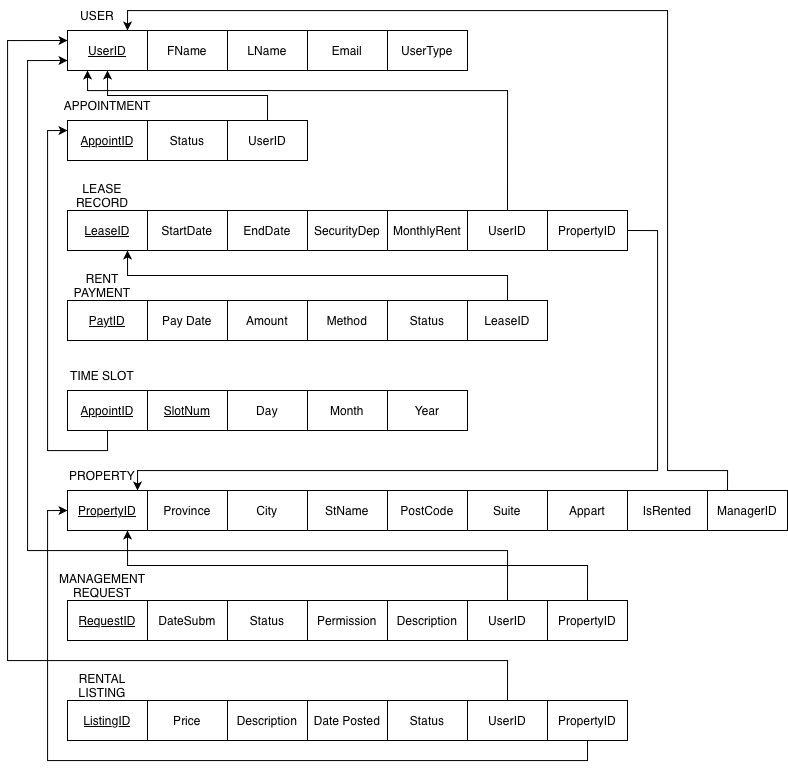

The diagram above was exported from draw.io. Its source (the exported page's mxGraphModel, read from the mxfile embedded in the PNG):
<mxGraphModel dx="1085" dy="1985" grid="1" gridSize="10" guides="1" tooltips="1" connect="1" arrows="1" fold="1" page="1" pageScale="1" pageWidth="827" pageHeight="1169" math="0" shadow="0">
  <root>
    <mxCell id="0" />
    <mxCell id="1" parent="0" />
    <mxCell id="qE1QHMxNZnUtdi9SQ6EY-11" parent="1" style="rounded=0;whiteSpace=wrap;html=1;" value="&lt;u&gt;UserID&lt;/u&gt;" vertex="1">
      <mxGeometry height="40" width="80" x="100" y="-1080" as="geometry" />
    </mxCell>
    <mxCell id="qE1QHMxNZnUtdi9SQ6EY-12" parent="1" style="rounded=0;whiteSpace=wrap;html=1;" value="FName" vertex="1">
      <mxGeometry height="40" width="80" x="180" y="-1080" as="geometry" />
    </mxCell>
    <mxCell id="qE1QHMxNZnUtdi9SQ6EY-13" parent="1" style="rounded=0;whiteSpace=wrap;html=1;" value="LName" vertex="1">
      <mxGeometry height="40" width="80" x="260" y="-1080" as="geometry" />
    </mxCell>
    <mxCell id="qE1QHMxNZnUtdi9SQ6EY-14" parent="1" style="rounded=0;whiteSpace=wrap;html=1;" value="Email" vertex="1">
      <mxGeometry height="40" width="80" x="340" y="-1080" as="geometry" />
    </mxCell>
    <mxCell id="qE1QHMxNZnUtdi9SQ6EY-15" parent="1" style="rounded=0;whiteSpace=wrap;html=1;" value="UserType" vertex="1">
      <mxGeometry height="40" width="80" x="420" y="-1080" as="geometry" />
    </mxCell>
    <mxCell id="qE1QHMxNZnUtdi9SQ6EY-16" parent="1" style="text;html=1;whiteSpace=wrap;strokeColor=none;fillColor=none;align=center;verticalAlign=middle;rounded=0;" value="USER" vertex="1">
      <mxGeometry height="30" width="60" x="100" y="-1110" as="geometry" />
    </mxCell>
    <mxCell id="qE1QHMxNZnUtdi9SQ6EY-17" parent="1" style="rounded=0;whiteSpace=wrap;html=1;" value="&lt;u&gt;AppointID&lt;/u&gt;" vertex="1">
      <mxGeometry height="40" width="80" x="100" y="-990" as="geometry" />
    </mxCell>
    <mxCell id="qE1QHMxNZnUtdi9SQ6EY-18" parent="1" style="rounded=0;whiteSpace=wrap;html=1;" value="Status" vertex="1">
      <mxGeometry height="40" width="80" x="180" y="-990" as="geometry" />
    </mxCell>
    <mxCell id="qE1QHMxNZnUtdi9SQ6EY-78" edge="1" parent="1" source="qE1QHMxNZnUtdi9SQ6EY-19" style="edgeStyle=orthogonalEdgeStyle;rounded=0;orthogonalLoop=1;jettySize=auto;html=1;exitX=0.5;exitY=0;exitDx=0;exitDy=0;entryX=0.5;entryY=1;entryDx=0;entryDy=0;" target="qE1QHMxNZnUtdi9SQ6EY-11">
      <mxGeometry relative="1" as="geometry" />
    </mxCell>
    <mxCell id="qE1QHMxNZnUtdi9SQ6EY-19" parent="1" style="rounded=0;whiteSpace=wrap;html=1;" value="UserID" vertex="1">
      <mxGeometry height="40" width="80" x="260" y="-990" as="geometry" />
    </mxCell>
    <mxCell id="qE1QHMxNZnUtdi9SQ6EY-20" parent="1" style="text;html=1;whiteSpace=wrap;strokeColor=none;fillColor=none;align=center;verticalAlign=middle;rounded=0;" value="APPOINTMENT" vertex="1">
      <mxGeometry height="30" width="60" x="110" y="-1020" as="geometry" />
    </mxCell>
    <mxCell id="qE1QHMxNZnUtdi9SQ6EY-21" parent="1" style="rounded=0;whiteSpace=wrap;html=1;" value="&lt;u&gt;LeaseID&lt;/u&gt;" vertex="1">
      <mxGeometry height="40" width="80" x="100" y="-900" as="geometry" />
    </mxCell>
    <mxCell id="qE1QHMxNZnUtdi9SQ6EY-22" parent="1" style="rounded=0;whiteSpace=wrap;html=1;" value="StartDate" vertex="1">
      <mxGeometry height="40" width="80" x="180" y="-900" as="geometry" />
    </mxCell>
    <mxCell id="qE1QHMxNZnUtdi9SQ6EY-23" parent="1" style="rounded=0;whiteSpace=wrap;html=1;" value="EndDate" vertex="1">
      <mxGeometry height="40" width="80" x="260" y="-900" as="geometry" />
    </mxCell>
    <mxCell id="qE1QHMxNZnUtdi9SQ6EY-24" parent="1" style="rounded=0;whiteSpace=wrap;html=1;" value="SecurityDep" vertex="1">
      <mxGeometry height="40" width="80" x="340" y="-900" as="geometry" />
    </mxCell>
    <mxCell id="qE1QHMxNZnUtdi9SQ6EY-25" parent="1" style="rounded=0;whiteSpace=wrap;html=1;" value="MonthlyRent" vertex="1">
      <mxGeometry height="40" width="80" x="420" y="-900" as="geometry" />
    </mxCell>
    <mxCell id="qE1QHMxNZnUtdi9SQ6EY-82" edge="1" parent="1" source="qE1QHMxNZnUtdi9SQ6EY-26" style="edgeStyle=orthogonalEdgeStyle;rounded=0;orthogonalLoop=1;jettySize=auto;html=1;exitX=0.5;exitY=0;exitDx=0;exitDy=0;entryX=0.25;entryY=1;entryDx=0;entryDy=0;" target="qE1QHMxNZnUtdi9SQ6EY-11">
      <mxGeometry relative="1" as="geometry">
        <Array as="points">
          <mxPoint x="540" y="-1020" />
          <mxPoint x="120" y="-1020" />
        </Array>
      </mxGeometry>
    </mxCell>
    <mxCell id="qE1QHMxNZnUtdi9SQ6EY-26" parent="1" style="rounded=0;whiteSpace=wrap;html=1;" value="UserID" vertex="1">
      <mxGeometry height="40" width="80" x="500" y="-900" as="geometry" />
    </mxCell>
    <mxCell id="qE1QHMxNZnUtdi9SQ6EY-83" edge="1" parent="1" source="qE1QHMxNZnUtdi9SQ6EY-27" style="edgeStyle=orthogonalEdgeStyle;rounded=0;orthogonalLoop=1;jettySize=auto;html=1;exitX=1;exitY=0.5;exitDx=0;exitDy=0;entryX=1;entryY=1;entryDx=0;entryDy=0;" target="qE1QHMxNZnUtdi9SQ6EY-60">
      <mxGeometry relative="1" as="geometry">
        <Array as="points">
          <mxPoint x="690" y="-880" />
          <mxPoint x="690" y="-640" />
          <mxPoint x="170" y="-640" />
        </Array>
        <mxPoint x="690" y="-640" as="targetPoint" />
      </mxGeometry>
    </mxCell>
    <mxCell id="qE1QHMxNZnUtdi9SQ6EY-27" parent="1" style="rounded=0;whiteSpace=wrap;html=1;" value="PropertyID" vertex="1">
      <mxGeometry height="40" width="80" x="580" y="-900" as="geometry" />
    </mxCell>
    <mxCell id="qE1QHMxNZnUtdi9SQ6EY-28" parent="1" style="text;html=1;whiteSpace=wrap;strokeColor=none;fillColor=none;align=center;verticalAlign=middle;rounded=0;" value="LEASE RECORD" vertex="1">
      <mxGeometry height="30" width="70" x="100" y="-930" as="geometry" />
    </mxCell>
    <mxCell id="qE1QHMxNZnUtdi9SQ6EY-37" parent="1" style="rounded=0;whiteSpace=wrap;html=1;" value="&lt;u&gt;PaytID&lt;/u&gt;" vertex="1">
      <mxGeometry height="40" width="80" x="100" y="-810" as="geometry" />
    </mxCell>
    <mxCell id="qE1QHMxNZnUtdi9SQ6EY-38" parent="1" style="rounded=0;whiteSpace=wrap;html=1;" value="Pay Date" vertex="1">
      <mxGeometry height="40" width="80" x="180" y="-810" as="geometry" />
    </mxCell>
    <mxCell id="qE1QHMxNZnUtdi9SQ6EY-39" parent="1" style="rounded=0;whiteSpace=wrap;html=1;" value="Amount" vertex="1">
      <mxGeometry height="40" width="80" x="260" y="-810" as="geometry" />
    </mxCell>
    <mxCell id="qE1QHMxNZnUtdi9SQ6EY-40" parent="1" style="rounded=0;whiteSpace=wrap;html=1;" value="Method" vertex="1">
      <mxGeometry height="40" width="80" x="340" y="-810" as="geometry" />
    </mxCell>
    <mxCell id="qE1QHMxNZnUtdi9SQ6EY-41" parent="1" style="rounded=0;whiteSpace=wrap;html=1;" value="Status" vertex="1">
      <mxGeometry height="40" width="80" x="420" y="-810" as="geometry" />
    </mxCell>
    <mxCell id="qE1QHMxNZnUtdi9SQ6EY-85" edge="1" parent="1" source="qE1QHMxNZnUtdi9SQ6EY-42" style="edgeStyle=orthogonalEdgeStyle;rounded=0;orthogonalLoop=1;jettySize=auto;html=1;exitX=0.5;exitY=0;exitDx=0;exitDy=0;entryX=0.75;entryY=1;entryDx=0;entryDy=0;" target="qE1QHMxNZnUtdi9SQ6EY-21">
      <mxGeometry relative="1" as="geometry" />
    </mxCell>
    <mxCell id="qE1QHMxNZnUtdi9SQ6EY-42" parent="1" style="rounded=0;whiteSpace=wrap;html=1;" value="LeaseID" vertex="1">
      <mxGeometry height="40" width="80" x="500" y="-810" as="geometry" />
    </mxCell>
    <mxCell id="qE1QHMxNZnUtdi9SQ6EY-44" parent="1" style="text;html=1;whiteSpace=wrap;strokeColor=none;fillColor=none;align=center;verticalAlign=middle;rounded=0;" value="RENT PAYMENT" vertex="1">
      <mxGeometry height="30" width="70" x="100" y="-840" as="geometry" />
    </mxCell>
    <mxCell id="qE1QHMxNZnUtdi9SQ6EY-79" edge="1" parent="1" source="qE1QHMxNZnUtdi9SQ6EY-45" style="edgeStyle=orthogonalEdgeStyle;rounded=0;orthogonalLoop=1;jettySize=auto;html=1;exitX=0.5;exitY=1;exitDx=0;exitDy=0;entryX=0;entryY=0.25;entryDx=0;entryDy=0;" target="qE1QHMxNZnUtdi9SQ6EY-17">
      <mxGeometry relative="1" as="geometry" />
    </mxCell>
    <mxCell id="qE1QHMxNZnUtdi9SQ6EY-45" parent="1" style="rounded=0;whiteSpace=wrap;html=1;" value="&lt;u&gt;AppointID&lt;/u&gt;" vertex="1">
      <mxGeometry height="40" width="80" x="100" y="-720" as="geometry" />
    </mxCell>
    <mxCell id="qE1QHMxNZnUtdi9SQ6EY-46" parent="1" style="rounded=0;whiteSpace=wrap;html=1;" value="&lt;u&gt;SlotNum&lt;/u&gt;" vertex="1">
      <mxGeometry height="40" width="80" x="180" y="-720" as="geometry" />
    </mxCell>
    <mxCell id="qE1QHMxNZnUtdi9SQ6EY-48" parent="1" style="rounded=0;whiteSpace=wrap;html=1;" value="Day" vertex="1">
      <mxGeometry height="40" width="80" x="260" y="-720" as="geometry" />
    </mxCell>
    <mxCell id="qE1QHMxNZnUtdi9SQ6EY-49" parent="1" style="rounded=0;whiteSpace=wrap;html=1;" value="Month" vertex="1">
      <mxGeometry height="40" width="80" x="340" y="-720" as="geometry" />
    </mxCell>
    <mxCell id="qE1QHMxNZnUtdi9SQ6EY-50" parent="1" style="rounded=0;whiteSpace=wrap;html=1;" value="Year" vertex="1">
      <mxGeometry height="40" width="80" x="420" y="-720" as="geometry" />
    </mxCell>
    <mxCell id="qE1QHMxNZnUtdi9SQ6EY-52" parent="1" style="text;html=1;whiteSpace=wrap;strokeColor=none;fillColor=none;align=center;verticalAlign=middle;rounded=0;" value="TIME SLOT" vertex="1">
      <mxGeometry height="30" width="70" x="100" y="-750" as="geometry" />
    </mxCell>
    <mxCell id="qE1QHMxNZnUtdi9SQ6EY-53" parent="1" style="rounded=0;whiteSpace=wrap;html=1;" value="&lt;u&gt;PropertyID&lt;/u&gt;" vertex="1">
      <mxGeometry height="40" width="80" x="100" y="-620" as="geometry" />
    </mxCell>
    <mxCell id="qE1QHMxNZnUtdi9SQ6EY-54" parent="1" style="rounded=0;whiteSpace=wrap;html=1;" value="Province" vertex="1">
      <mxGeometry height="40" width="80" x="180" y="-620" as="geometry" />
    </mxCell>
    <mxCell id="qE1QHMxNZnUtdi9SQ6EY-55" parent="1" style="rounded=0;whiteSpace=wrap;html=1;" value="City" vertex="1">
      <mxGeometry height="40" width="80" x="260" y="-620" as="geometry" />
    </mxCell>
    <mxCell id="qE1QHMxNZnUtdi9SQ6EY-56" parent="1" style="rounded=0;whiteSpace=wrap;html=1;" value="StName" vertex="1">
      <mxGeometry height="40" width="80" x="340" y="-620" as="geometry" />
    </mxCell>
    <mxCell id="qE1QHMxNZnUtdi9SQ6EY-57" parent="1" style="rounded=0;whiteSpace=wrap;html=1;" value="PostCode" vertex="1">
      <mxGeometry height="40" width="80" x="420" y="-620" as="geometry" />
    </mxCell>
    <mxCell id="qE1QHMxNZnUtdi9SQ6EY-58" parent="1" style="rounded=0;whiteSpace=wrap;html=1;" value="Suite" vertex="1">
      <mxGeometry height="40" width="80" x="500" y="-620" as="geometry" />
    </mxCell>
    <mxCell id="qE1QHMxNZnUtdi9SQ6EY-59" parent="1" style="rounded=0;whiteSpace=wrap;html=1;" value="Appart" vertex="1">
      <mxGeometry height="40" width="80" x="580" y="-620" as="geometry" />
    </mxCell>
    <mxCell id="qE1QHMxNZnUtdi9SQ6EY-60" parent="1" style="text;html=1;whiteSpace=wrap;strokeColor=none;fillColor=none;align=center;verticalAlign=middle;rounded=0;" value="PROPERTY" vertex="1">
      <mxGeometry height="30" width="70" x="100" y="-650" as="geometry" />
    </mxCell>
    <mxCell id="qE1QHMxNZnUtdi9SQ6EY-61" parent="1" style="rounded=0;whiteSpace=wrap;html=1;" value="IsRented" vertex="1">
      <mxGeometry height="40" width="80" x="660" y="-620" as="geometry" />
    </mxCell>
    <mxCell id="qE1QHMxNZnUtdi9SQ6EY-62" parent="1" style="rounded=0;whiteSpace=wrap;html=1;" value="&lt;u&gt;RequestID&lt;/u&gt;" vertex="1">
      <mxGeometry height="40" width="80" x="100" y="-510" as="geometry" />
    </mxCell>
    <mxCell id="qE1QHMxNZnUtdi9SQ6EY-63" parent="1" style="rounded=0;whiteSpace=wrap;html=1;" value="DateSubm" vertex="1">
      <mxGeometry height="40" width="80" x="180" y="-510" as="geometry" />
    </mxCell>
    <mxCell id="qE1QHMxNZnUtdi9SQ6EY-64" parent="1" style="rounded=0;whiteSpace=wrap;html=1;" value="Status" vertex="1">
      <mxGeometry height="40" width="80" x="260" y="-510" as="geometry" />
    </mxCell>
    <mxCell id="qE1QHMxNZnUtdi9SQ6EY-65" parent="1" style="rounded=0;whiteSpace=wrap;html=1;" value="Permission" vertex="1">
      <mxGeometry height="40" width="80" x="340" y="-510" as="geometry" />
    </mxCell>
    <mxCell id="qE1QHMxNZnUtdi9SQ6EY-66" parent="1" style="rounded=0;whiteSpace=wrap;html=1;" value="Description" vertex="1">
      <mxGeometry height="40" width="80" x="420" y="-510" as="geometry" />
    </mxCell>
    <mxCell id="qE1QHMxNZnUtdi9SQ6EY-93" edge="1" parent="1" source="qE1QHMxNZnUtdi9SQ6EY-67" style="edgeStyle=orthogonalEdgeStyle;rounded=0;orthogonalLoop=1;jettySize=auto;html=1;exitX=0.5;exitY=0;exitDx=0;exitDy=0;entryX=0;entryY=0.75;entryDx=0;entryDy=0;" target="qE1QHMxNZnUtdi9SQ6EY-11">
      <mxGeometry relative="1" as="geometry">
        <Array as="points">
          <mxPoint x="540" y="-560" />
          <mxPoint x="60" y="-560" />
          <mxPoint x="60" y="-1050" />
        </Array>
        <mxPoint x="60" y="-1063.1999918619792" as="targetPoint" />
      </mxGeometry>
    </mxCell>
    <mxCell id="qE1QHMxNZnUtdi9SQ6EY-67" parent="1" style="rounded=0;whiteSpace=wrap;html=1;" value="UserID" vertex="1">
      <mxGeometry height="40" width="80" x="500" y="-510" as="geometry" />
    </mxCell>
    <mxCell id="qE1QHMxNZnUtdi9SQ6EY-92" edge="1" parent="1" source="qE1QHMxNZnUtdi9SQ6EY-68" style="edgeStyle=orthogonalEdgeStyle;rounded=0;orthogonalLoop=1;jettySize=auto;html=1;exitX=0.5;exitY=0;exitDx=0;exitDy=0;entryX=0.75;entryY=1;entryDx=0;entryDy=0;" target="qE1QHMxNZnUtdi9SQ6EY-53">
      <mxGeometry relative="1" as="geometry" />
    </mxCell>
    <mxCell id="qE1QHMxNZnUtdi9SQ6EY-68" parent="1" style="rounded=0;whiteSpace=wrap;html=1;" value="PropertyID" vertex="1">
      <mxGeometry height="40" width="80" x="580" y="-510" as="geometry" />
    </mxCell>
    <mxCell id="qE1QHMxNZnUtdi9SQ6EY-69" parent="1" style="text;html=1;whiteSpace=wrap;strokeColor=none;fillColor=none;align=center;verticalAlign=middle;rounded=0;" value="MANAGEMENT REQUEST" vertex="1">
      <mxGeometry height="30" width="70" x="100" y="-540" as="geometry" />
    </mxCell>
    <mxCell id="qE1QHMxNZnUtdi9SQ6EY-70" parent="1" style="rounded=0;whiteSpace=wrap;html=1;" value="&lt;u&gt;ListingID&lt;/u&gt;" vertex="1">
      <mxGeometry height="40" width="80" x="100" y="-410" as="geometry" />
    </mxCell>
    <mxCell id="qE1QHMxNZnUtdi9SQ6EY-71" parent="1" style="rounded=0;whiteSpace=wrap;html=1;" value="Price" vertex="1">
      <mxGeometry height="40" width="80" x="180" y="-410" as="geometry" />
    </mxCell>
    <mxCell id="qE1QHMxNZnUtdi9SQ6EY-72" parent="1" style="rounded=0;whiteSpace=wrap;html=1;" value="Description" vertex="1">
      <mxGeometry height="40" width="80" x="260" y="-410" as="geometry" />
    </mxCell>
    <mxCell id="qE1QHMxNZnUtdi9SQ6EY-73" parent="1" style="rounded=0;whiteSpace=wrap;html=1;" value="Date Posted" vertex="1">
      <mxGeometry height="40" width="80" x="340" y="-410" as="geometry" />
    </mxCell>
    <mxCell id="qE1QHMxNZnUtdi9SQ6EY-74" parent="1" style="rounded=0;whiteSpace=wrap;html=1;" value="Status" vertex="1">
      <mxGeometry height="40" width="80" x="420" y="-410" as="geometry" />
    </mxCell>
    <mxCell id="qE1QHMxNZnUtdi9SQ6EY-89" edge="1" parent="1" source="qE1QHMxNZnUtdi9SQ6EY-75" style="edgeStyle=orthogonalEdgeStyle;rounded=0;orthogonalLoop=1;jettySize=auto;html=1;exitX=0.5;exitY=0;exitDx=0;exitDy=0;">
      <mxGeometry relative="1" as="geometry">
        <Array as="points">
          <mxPoint x="540" y="-450" />
          <mxPoint x="40" y="-450" />
        </Array>
        <mxPoint x="100" y="-1070" as="targetPoint" />
      </mxGeometry>
    </mxCell>
    <mxCell id="qE1QHMxNZnUtdi9SQ6EY-75" parent="1" style="rounded=0;whiteSpace=wrap;html=1;" value="UserID" vertex="1">
      <mxGeometry height="40" width="80" x="500" y="-410" as="geometry" />
    </mxCell>
    <mxCell id="qE1QHMxNZnUtdi9SQ6EY-88" edge="1" parent="1" source="qE1QHMxNZnUtdi9SQ6EY-76" style="edgeStyle=orthogonalEdgeStyle;rounded=0;orthogonalLoop=1;jettySize=auto;html=1;exitX=0.5;exitY=1;exitDx=0;exitDy=0;entryX=0;entryY=0.5;entryDx=0;entryDy=0;" target="qE1QHMxNZnUtdi9SQ6EY-53">
      <mxGeometry relative="1" as="geometry">
        <mxPoint x="60" y="-590" as="targetPoint" />
      </mxGeometry>
    </mxCell>
    <mxCell id="qE1QHMxNZnUtdi9SQ6EY-76" parent="1" style="rounded=0;whiteSpace=wrap;html=1;" value="PropertyID" vertex="1">
      <mxGeometry height="40" width="80" x="580" y="-410" as="geometry" />
    </mxCell>
    <mxCell id="qE1QHMxNZnUtdi9SQ6EY-77" parent="1" style="text;html=1;whiteSpace=wrap;strokeColor=none;fillColor=none;align=center;verticalAlign=middle;rounded=0;" value="RENTAL LISTING" vertex="1">
      <mxGeometry height="30" width="70" x="100" y="-440" as="geometry" />
    </mxCell>
    <mxCell id="Yh3SPrK89MA2peg1pRZT-1" parent="1" style="rounded=0;whiteSpace=wrap;html=1;" value="ManagerID" vertex="1">
      <mxGeometry height="40" width="80" x="740" y="-620" as="geometry" />
    </mxCell>
    <mxCell id="Yh3SPrK89MA2peg1pRZT-2" edge="1" parent="1" style="edgeStyle=orthogonalEdgeStyle;rounded=0;orthogonalLoop=1;jettySize=auto;html=1;entryX=0.75;entryY=0;entryDx=0;entryDy=0;" target="qE1QHMxNZnUtdi9SQ6EY-11">
      <mxGeometry relative="1" as="geometry">
        <Array as="points">
          <mxPoint x="760" y="-640" />
          <mxPoint x="700" y="-640" />
          <mxPoint x="700" y="-1100" />
          <mxPoint x="160" y="-1100" />
        </Array>
        <mxPoint x="760" y="-620" as="sourcePoint" />
        <mxPoint x="160" y="-1040" as="targetPoint" />
      </mxGeometry>
    </mxCell>
  </root>
</mxGraphModel>